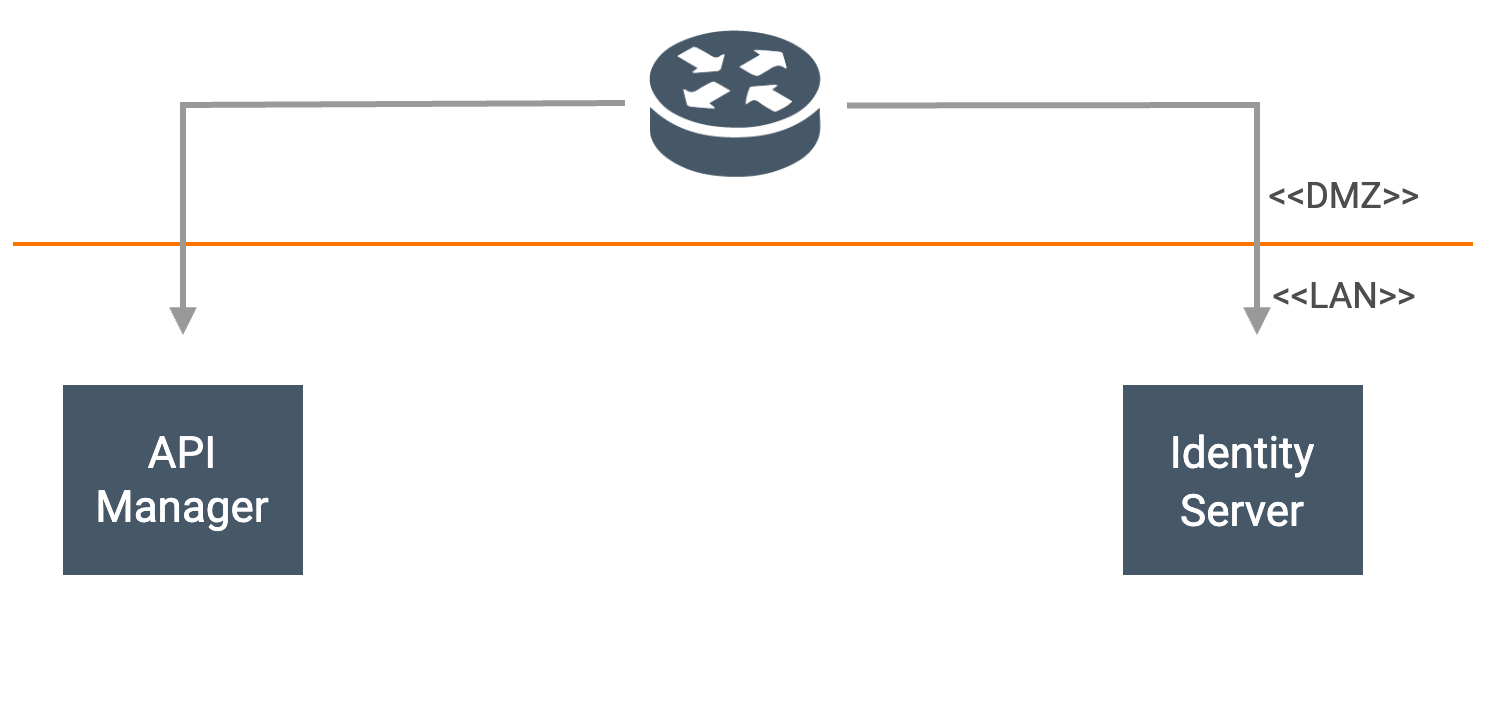

The diagram above was exported from draw.io. Its source (the exported page's mxGraphModel, read from the mxfile embedded in the PNG):
<mxGraphModel dx="4403" dy="1420" grid="0" gridSize="10" guides="1" tooltips="1" connect="1" arrows="1" fold="1" page="1" pageScale="1" pageWidth="850" pageHeight="1100" math="0" shadow="0">
  <root>
    <mxCell id="0" />
    <mxCell id="1" parent="0" />
    <mxCell id="2" value="" style="group;fontFamily=Roboto;fontSource=https%3A%2F%2Ffonts.googleapis.com%2Fcss%3Ffamily%3DRoboto;fontColor=#4D4D4D;" vertex="1" connectable="0" parent="1">
      <mxGeometry x="-1595" y="218" width="730" height="342" as="geometry" />
    </mxCell>
    <object label="" id="3">
      <mxCell style="endArrow=none;html=1;strokeColor=#ff7300;strokeWidth=2;fontFamily=Roboto;fontSource=https%3A%2F%2Ffonts.googleapis.com%2Fcss%3Ffamily%3DRoboto;fontColor=#4D4D4D;" edge="1" parent="2">
        <mxGeometry width="50" height="50" relative="1" as="geometry">
          <mxPoint y="116.5" as="sourcePoint" />
          <mxPoint x="730" y="116.5" as="targetPoint" />
          <Array as="points" />
        </mxGeometry>
      </mxCell>
    </object>
    <mxCell id="4" value="" style="endArrow=block;html=1;strokeColor=#999999;rounded=0;strokeWidth=3;endFill=1;fontFamily=Roboto;fontSource=https%3A%2F%2Ffonts.googleapis.com%2Fcss%3Ffamily%3DRoboto;fontColor=#4D4D4D;" edge="1" parent="2">
      <mxGeometry width="50" height="50" relative="1" as="geometry">
        <mxPoint x="417" y="47.23529411764707" as="sourcePoint" />
        <mxPoint x="622" y="162" as="targetPoint" />
        <Array as="points">
          <mxPoint x="622" y="47" />
        </Array>
      </mxGeometry>
    </mxCell>
    <mxCell id="5" value="" style="endArrow=block;html=1;strokeColor=#999999;endFill=1;strokeWidth=3;rounded=0;fontFamily=Roboto;fontSource=https%3A%2F%2Ffonts.googleapis.com%2Fcss%3Ffamily%3DRoboto;exitX=0;exitY=0.5;exitDx=0;exitDy=0;fontColor=#4D4D4D;" edge="1" parent="2" source="10">
      <mxGeometry width="50" height="50" relative="1" as="geometry">
        <mxPoint x="300" y="47" as="sourcePoint" />
        <mxPoint x="85" y="162" as="targetPoint" />
        <Array as="points">
          <mxPoint x="85" y="47" />
        </Array>
      </mxGeometry>
    </mxCell>
    <mxCell id="6" value="&lt;font style=&quot;font-size: 22px&quot;&gt;API&lt;br&gt;Manager&lt;/font&gt;" style="rounded=0;whiteSpace=wrap;html=1;fontFamily=Roboto;fillColor=#465867;fontColor=#FFFFFF;strokeColor=none;spacingTop=1;spacing=2;fontSource=https%3A%2F%2Ffonts.googleapis.com%2Fcss%3Ffamily%3DRoboto;" vertex="1" parent="2">
      <mxGeometry x="25" y="187" width="120" height="95" as="geometry" />
    </mxCell>
    <mxCell id="7" value="&lt;span style=&quot;font-size: 22px&quot;&gt;Identity Server&lt;/span&gt;" style="rounded=0;whiteSpace=wrap;html=1;fontSize=24;fontColor=#FFFFFF;fillColor=#465867;strokeColor=none;spacingTop=1;spacing=2;fontFamily=Roboto;fontSource=https%3A%2F%2Ffonts.googleapis.com%2Fcss%3Ffamily%3DRoboto;" vertex="1" parent="2">
      <mxGeometry x="555" y="187" width="120" height="95" as="geometry" />
    </mxCell>
    <mxCell id="8" value="&lt;font style=&quot;font-size: 18px&quot;&gt;&amp;lt;&amp;lt;DMZ&amp;gt;&amp;gt;&lt;/font&gt;" style="text;html=1;strokeColor=none;fillColor=none;align=center;verticalAlign=middle;whiteSpace=wrap;rounded=0;fontFamily=Roboto;fontColor=#4D4D4D;fontSource=https%3A%2F%2Ffonts.googleapis.com%2Fcss%3Ffamily%3DRoboto;" vertex="1" parent="2">
      <mxGeometry x="646" y="82" width="40" height="20" as="geometry" />
    </mxCell>
    <mxCell id="9" value="&lt;font style=&quot;font-size: 18px&quot;&gt;&amp;lt;&amp;lt;LAN&amp;gt;&amp;gt;&lt;/font&gt;" style="text;html=1;strokeColor=none;fillColor=none;align=center;verticalAlign=middle;whiteSpace=wrap;rounded=0;fontFamily=Roboto;fontColor=#4D4D4D;fontSource=https%3A%2F%2Ffonts.googleapis.com%2Fcss%3Ffamily%3DRoboto;" vertex="1" parent="2">
      <mxGeometry x="646" y="132" width="40" height="20" as="geometry" />
    </mxCell>
    <mxCell id="10" value="" style="shape=image;verticalLabelPosition=bottom;labelBackgroundColor=#ffffff;verticalAlign=top;aspect=fixed;imageAspect=0;image=data:image/png,(base64 omitted: 10088 chars);fontFamily=Roboto;fontSource=https%3A%2F%2Ffonts.googleapis.com%2Fcss%3Ffamily%3DRoboto;fontColor=#4D4D4D;" vertex="1" parent="2">
      <mxGeometry x="306" width="108" height="92" as="geometry" />
    </mxCell>
  </root>
</mxGraphModel>